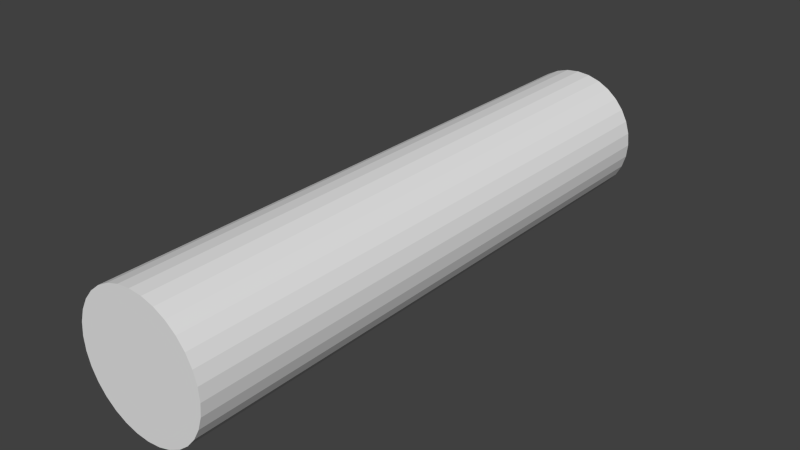 # Source: log.blend  (saved by Blender 2.74.0; exported with 4.5.12 LTS)
import bpy
from mathutils import Matrix  # noqa: F401  (used for matrix-valued properties, if any)

bpy.ops.wm.read_factory_settings(use_empty=True)
scene = bpy.context.scene
scene.name = 'Scene'

# ---- collections
col_collection_1 = bpy.data.collections.new('Collection 1'); scene.collection.children.link(col_collection_1)

# ---- materials (node trees are filled in below, after node groups)
mat_mat_log_main = bpy.data.materials.new('mat_log_main')
mat_mat_log_main.alpha_threshold = 0.0
mat_mat_log_main.use_transparent_shadow = False
mat_mat_log_main.roughness = 0.5

# ---- material node trees

# ---- world
world_world = bpy.data.worlds.new('World'); scene.world = world_world
world_world.color = (0.05088, 0.05088, 0.05088)
world_world.use_sun_shadow = False
world_world.sun_shadow_jitter_overblur = 0.0
world_world.cycles.sampling_method = 'MANUAL'
world_world.cycles.sample_map_resolution = 256

# ---- meshes
me_cylinder = bpy.data.meshes.new('Cylinder')
me_cylinder.from_pydata([(0.0, 1.0, -1.0), (0.0, 1.0, 1.0), (0.1951, 0.9808, -1.0), (0.1951, 0.9808, 1.0), (0.3827, 0.9239, -1.0), (0.3827, 0.9239, 1.0), (0.5556, 0.8315, -1.0), (0.5556, 0.8315, 1.0), (0.7071, 0.7071, -1.0), (0.7071, 0.7071, 1.0), (0.8315, 0.5556, -1.0), (0.8315, 0.5556, 1.0), (0.9239, 0.3827, -1.0), (0.9239, 0.3827, 1.0), (0.9808, 0.1951, -1.0), (0.9808, 0.1951, 1.0), (1.0, 7.55e-08, -1.0), (1.0, 7.55e-08, 1.0), (0.9808, -0.1951, -1.0), (0.9808, -0.1951, 1.0), (0.9239, -0.3827, -1.0), (0.9239, -0.3827, 1.0), (0.8315, -0.5556, -1.0), (0.8315, -0.5556, 1.0), (0.7071, -0.7071, -1.0), (0.7071, -0.7071, 1.0), (0.5556, -0.8315, -1.0), (0.5556, -0.8315, 1.0), (0.3827, -0.9239, -1.0), (0.3827, -0.9239, 1.0), (0.1951, -0.9808, -1.0), (0.1951, -0.9808, 1.0), (-3.258e-07, -1.0, -1.0), (-3.258e-07, -1.0, 1.0), (-0.1951, -0.9808, -1.0), (-0.1951, -0.9808, 1.0), (-0.3827, -0.9239, -1.0), (-0.3827, -0.9239, 1.0), (-0.5556, -0.8315, -1.0), (-0.5556, -0.8315, 1.0), (-0.7071, -0.7071, -1.0), (-0.7071, -0.7071, 1.0), (-0.8315, -0.5556, -1.0), (-0.8315, -0.5556, 1.0), (-0.9239, -0.3827, -1.0), (-0.9239, -0.3827, 1.0), (-0.9808, -0.1951, -1.0), (-0.9808, -0.1951, 1.0), (-1.0, 9.656e-07, -1.0), (-1.0, 9.656e-07, 1.0), (-0.9808, 0.1951, -1.0), (-0.9808, 0.1951, 1.0), (-0.9239, 0.3827, -1.0), (-0.9239, 0.3827, 1.0), (-0.8315, 0.5556, -1.0), (-0.8315, 0.5556, 1.0), (-0.7071, 0.7071, -1.0), (-0.7071, 0.7071, 1.0), (-0.5556, 0.8315, -1.0), (-0.5556, 0.8315, 1.0), (-0.3827, 0.9239, -1.0), (-0.3827, 0.9239, 1.0), (-0.1951, 0.9808, -1.0), (-0.1951, 0.9808, 1.0)], [], [(0, 1, 3, 2), (2, 3, 5, 4), (4, 5, 7, 6), (6, 7, 9, 8), (8, 9, 11, 10), (10, 11, 13, 12), (12, 13, 15, 14), (14, 15, 17, 16), (16, 17, 19, 18), (18, 19, 21, 20), (20, 21, 23, 22), (22, 23, 25, 24), (24, 25, 27, 26), (26, 27, 29, 28), (28, 29, 31, 30), (30, 31, 33, 32), (32, 33, 35, 34), (34, 35, 37, 36), (36, 37, 39, 38), (38, 39, 41, 40), (40, 41, 43, 42), (42, 43, 45, 44), (44, 45, 47, 46), (46, 47, 49, 48), (48, 49, 51, 50), (50, 51, 53, 52), (52, 53, 55, 54), (54, 55, 57, 56), (56, 57, 59, 58), (58, 59, 61, 60), (3, 1, 63, 61, 59, 57, 55, 53, 51, 49, 47, 45, 43, 41, 39, 37, 35, 33, 31, 29, 27, 25, 23, 21, 19, 17, 15, 13, 11, 9, 7, 5), (62, 63, 1, 0), (60, 61, 63, 62), (0, 2, 4, 6, 8, 10, 12, 14, 16, 18, 20, 22, 24, 26, 28, 30, 32, 34, 36, 38, 40, 42, 44, 46, 48, 50, 52, 54, 56, 58, 60, 62)])
_uv = me_cylinder.uv_layers.new(name='UVMap')
_uv.uv.foreach_set('vector', [0.5955, 0.0, 0.5955, 0.3344, 0.5547, 0.3344, 0.5547, 0.0, 0.5547, 0.0, 0.5547, 0.3344, 0.5147, 0.3344, 0.5147, 2.99e-08, 0.5147, 2.99e-08, 0.5147, 0.3344, 0.477, 0.3344, 0.477, 1.993e-08, 0.477, 1.993e-08, 0.477, 0.3344, 0.4431, 0.3344, 0.4431, 1.993e-08, 0.4431, 1.993e-08, 0.4431, 0.3344, 0.4142, 0.3344, 0.4142, 1.993e-08, 0.264, 0.6656, 0.264, 1.0, 0.2301, 1.0, 0.2301, 0.6656, 0.2301, 0.6656, 0.2301, 1.0, 0.1924, 1.0, 0.1924, 0.6656, 0.1924, 0.6656, 0.1924, 1.0, 0.1524, 1.0, 0.1524, 0.6656, 0.1524, 0.6656, 0.1524, 1.0, 0.1116, 1.0, 0.1116, 0.6656, 0.1116, 0.6656, 0.1116, 1.0, 0.07161, 1.0, 0.07161, 0.6656, 0.07161, 0.6656, 0.07161, 1.0, 0.03392, 1.0, 0.03392, 0.6656, 0.03392, 0.6656, 0.03392, 1.0, 0.0, 1.0, 1.24e-08, 0.6656, 0.4142, 0.6688, 0.4142, 0.3344, 0.4481, 0.3344, 0.4481, 0.6688, 0.4481, 0.6688, 0.4481, 0.3344, 0.4858, 0.3344, 0.4858, 0.6688, 0.4858, 0.6688, 0.4858, 0.3344, 0.5258, 0.3344, 0.5258, 0.6688, 0.5258, 0.6688, 0.5258, 0.3344, 0.5666, 0.3344, 0.5666, 0.6688, 0.5666, 0.6688, 0.5666, 0.3344, 0.6066, 0.3344, 0.6066, 0.6688, 0.6066, 0.6688, 0.6066, 0.3344, 0.6443, 0.3344, 0.6443, 0.6688, 0.6443, 0.6688, 0.6443, 0.3344, 0.6783, 0.3344, 0.6783, 0.6688, 0.6783, 0.6688, 0.6783, 0.3344, 0.7071, 0.3344, 0.7071, 0.6688, 0.7071, 0.6688, 0.7071, 0.3344, 0.741, 0.3344, 0.741, 0.6688, 0.741, 0.6688, 0.741, 0.3344, 0.7787, 0.3344, 0.7787, 0.6688, 0.7787, 0.6688, 0.7787, 0.3344, 0.8187, 0.3344, 0.8187, 0.6688, 0.8187, 0.6688, 0.8187, 0.3344, 0.8595, 0.3344, 0.8595, 0.6688, 0.8595, 0.6688, 0.8595, 0.3344, 0.8995, 0.3344, 0.8995, 0.6688, 0.8995, 0.6688, 0.8995, 0.3344, 0.9372, 0.3344, 0.9372, 0.6688, 0.9372, 0.6688, 0.9372, 0.3344, 0.9712, 0.3344, 0.9712, 0.6688, 0.9712, 0.6688, 0.9712, 0.3344, 1.0, 0.3344, 1.0, 0.6688, 0.736, 1.993e-08, 0.736, 0.3344, 0.7071, 0.3344, 0.7071, 1.993e-08, 0.7071, 1.993e-08, 0.7071, 0.3344, 0.6732, 0.3344, 0.6732, 1.993e-08, 0.1867, 0.6656, 0.1467, 0.6592, 0.109, 0.6467, 0.07508, 0.6284, 0.04624, 0.6053, 0.02357, 0.578, 0.007959, 0.5477, 3.721e-08, 0.5156, 0.0, 0.4828, 0.007959, 0.4507, 0.02357, 0.4204, 0.04624, 0.3931, 0.07508, 0.3699, 0.109, 0.3517, 0.1467, 0.3392, 0.1867, 0.3328, 0.2275, 0.3328, 0.2675, 0.3392, 0.3052, 0.3517, 0.3391, 0.3699, 0.368, 0.3931, 0.3906, 0.4204, 0.4063, 0.4507, 0.4142, 0.4828, 0.4142, 0.5156, 0.4063, 0.5477, 0.3906, 0.578, 0.368, 0.6053, 0.3391, 0.6284, 0.3052, 0.6467, 0.2675, 0.6592, 0.2275, 0.6656, 0.6355, 1.993e-08, 0.6355, 0.3344, 0.5955, 0.3344, 0.5955, 0.0, 0.6732, 1.993e-08, 0.6732, 0.3344, 0.6355, 0.3344, 0.6355, 1.993e-08, 2.481e-08, 0.1828, 0.0, 0.15, 0.007959, 0.1179, 0.02357, 0.08758, 0.04624, 0.06033, 0.07508, 0.03715, 0.109, 0.01894, 0.1467, 0.006395, 0.1867, 9.966e-09, 0.2275, 0.0, 0.2675, 0.006395, 0.3052, 0.01894, 0.3391, 0.03715, 0.368, 0.06033, 0.3906, 0.08758, 0.4063, 0.1179, 0.4142, 0.15, 0.4142, 0.1828, 0.4063, 0.2149, 0.3906, 0.2452, 0.368, 0.2725, 0.3391, 0.2956, 0.3052, 0.3139, 0.2675, 0.3264, 0.2275, 0.3328, 0.1867, 0.3328, 0.1467, 0.3264, 0.109, 0.3139, 0.07508, 0.2956, 0.04624, 0.2725, 0.02357, 0.2452, 0.007959, 0.2149])
me_cylinder.materials.append(mat_mat_log_main)
me_cylinder.use_remesh_preserve_volume = False
me_cylinder.use_remesh_preserve_attributes = False
me_cylinder.use_mirror_vertex_groups = False
me_cylinder.update()

# ---- objects
ob_cylinder = bpy.data.objects.new('Cylinder', me_cylinder)

# ---- transforms, parenting, visibility, modifiers, constraints
ob_cylinder.location = (0.0, 0.0, 2.565)
ob_cylinder.rotation_euler = (1.571, -0.0, 0.0)
ob_cylinder.scale = (1.0, 1.0, 4.422)
ob_cylinder.lineart.crease_threshold = 0.0

# ---- collection membership
col_collection_1.objects.link(ob_cylinder)

# ---- scene / render settings (as saved in the file)
scene.frame_start = 1; scene.frame_end = 250; scene.frame_set(1)
scene.render.engine = 'BLENDER_EEVEE_NEXT'
scene.render.resolution_percentage = 50
scene.render.dither_intensity = 0.0
scene.cycles.use_denoising = False
scene.cycles.samples = 10
scene.cycles.sampling_pattern = 'TABULATED_SOBOL'
scene.cycles.light_sampling_threshold = 0.0
scene.cycles.use_adaptive_sampling = False
scene.cycles.use_light_tree = False
scene.cycles.blur_glossy = 0.0
scene.cycles.pixel_filter_type = 'GAUSSIAN'
scene.cycles.sample_clamp_indirect = 0.0
scene.view_settings.view_transform = 'Standard'
bpy.context.view_layer.update()

# ---- added for rendering (the .blend has no active camera and no usable light): camera, sun
cam_auto = bpy.data.cameras.new('AutoCamera')
cam_auto.lens = 50.0
cam_auto.sensor_width = 36.0
cam_auto.clip_end = 1000.0
ob_auto_camera = bpy.data.objects.new('AutoCamera', cam_auto)
scene.collection.objects.link(ob_auto_camera)
ob_auto_camera.location = (8.59014, -10.3082, 9.43757)
ob_auto_camera.rotation_euler = (1.09748, -7.21219e-08, 0.694738)
scene.camera = ob_auto_camera
light_auto_sun = bpy.data.lights.new('AutoSun', 'SUN')
light_auto_sun.energy = 3.0
light_auto_sun.angle = 0.0523599
ob_auto_sun = bpy.data.objects.new('AutoSun', light_auto_sun)
scene.collection.objects.link(ob_auto_sun)
ob_auto_sun.rotation_euler = (0.872665, 0.174533, 0.523599)
bpy.context.view_layer.update()
